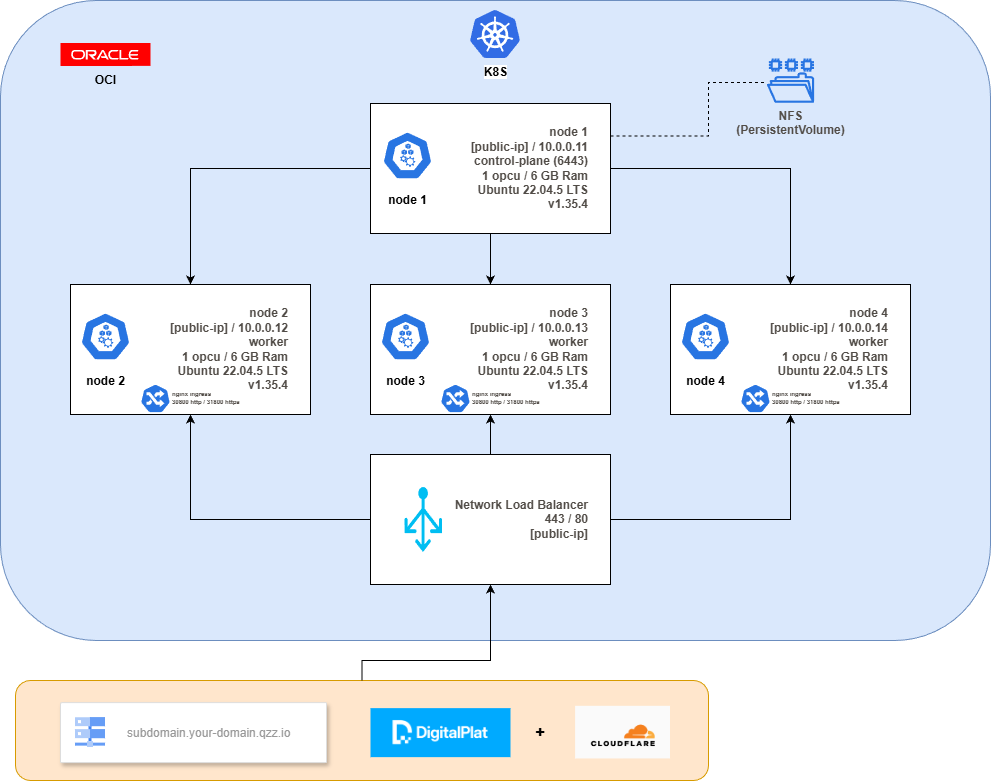

The diagram above was exported from draw.io. Its source (the exported page's mxGraphModel, read from the mxfile embedded in the PNG):
<mxGraphModel dx="1414" dy="841" grid="1" gridSize="10" guides="1" tooltips="1" connect="1" arrows="1" fold="1" page="1" pageScale="1" pageWidth="1169" pageHeight="827" math="0" shadow="0">
  <root>
    <mxCell id="0" />
    <mxCell id="1" parent="0" />
    <mxCell id="nb9Ct8MwnsGy0kSS6Yys-18" parent="1" style="rounded=1;whiteSpace=wrap;html=1;fillColor=#dae8fc;strokeColor=#6c8ebf;verticalAlign=top;fontStyle=1;fontSize=16;spacingTop=6;" value="" vertex="1">
      <mxGeometry height="640" width="990" x="92" y="26" as="geometry" />
    </mxCell>
    <mxCell id="nb9Ct8MwnsGy0kSS6Yys-5" connectable="0" parent="1" style="group;fillColor=#ffe6cc;strokeColor=#d79b00;container=0;" value="" vertex="1">
      <mxGeometry height="130" width="240" x="162" y="310" as="geometry" />
    </mxCell>
    <mxCell id="nb9Ct8MwnsGy0kSS6Yys-6" connectable="0" parent="1" style="group;fontSize=10;fillColor=#ffe6cc;strokeColor=#d79b00;container=0;" value="" vertex="1">
      <mxGeometry height="130" width="240" x="462" y="129" as="geometry" />
    </mxCell>
    <mxCell id="nb9Ct8MwnsGy0kSS6Yys-9" connectable="0" parent="1" style="group;fontStyle=0;fillColor=#ffe6cc;strokeColor=#d79b00;" value="" vertex="1">
      <mxGeometry height="130" width="240" x="462" y="310" as="geometry" />
    </mxCell>
    <mxCell id="nb9Ct8MwnsGy0kSS6Yys-10" parent="nb9Ct8MwnsGy0kSS6Yys-9" style="rounded=0;whiteSpace=wrap;html=1;align=right;spacingRight=20;fontStyle=1" value="&lt;font style=&quot;font-size: 12px;&quot;&gt;&lt;span style=&quot;color: rgb(81, 76, 71); font-family: &amp;quot;Helvetica Neue&amp;quot;, Helvetica, Arial, sans-serif; background-color: rgb(255, 255, 255);&quot;&gt;node 3&lt;br&gt;&lt;/span&gt;&lt;span style=&quot;color: rgb(81, 76, 71); font-family: &amp;quot;Helvetica Neue&amp;quot;, Helvetica, Arial, sans-serif; text-align: start; background-color: rgb(255, 255, 255);&quot;&gt;&lt;span style=&quot;text-align: right;&quot;&gt;[public-ip]&lt;/span&gt;&amp;nbsp;/&amp;nbsp;10.0.0.13&lt;/span&gt;&lt;span style=&quot;color: rgb(81, 76, 71); font-family: &amp;quot;Helvetica Neue&amp;quot;, Helvetica, Arial, sans-serif; text-align: start; background-color: rgb(255, 255, 255);&quot;&gt;&lt;br&gt;&lt;/span&gt;&lt;/font&gt;&lt;span style=&quot;color: rgb(81, 76, 71); font-family: &amp;quot;Helvetica Neue&amp;quot;, Helvetica, Arial, sans-serif; background-color: rgb(255, 255, 255);&quot;&gt;&lt;font style=&quot;font-size: 12px;&quot;&gt;worker&lt;br&gt;&lt;/font&gt;&lt;/span&gt;&lt;span style=&quot;color: rgb(81, 76, 71); font-family: &amp;quot;Helvetica Neue&amp;quot;, Helvetica, Arial, sans-serif; background-color: rgb(255, 255, 255);&quot;&gt;1 opcu / 6 GB Ram&lt;/span&gt;&lt;div&gt;&lt;span style=&quot;background-color: rgb(255, 255, 255); color: rgb(81, 76, 71);&quot;&gt;&lt;font color=&quot;#514c47&quot; face=&quot;Helvetica Neue, Helvetica, Arial, sans-serif&quot;&gt;Ubuntu 22.04.5 LTS&lt;/font&gt;&lt;br&gt;&lt;/span&gt;&lt;span style=&quot;background-color: rgb(255, 255, 255);&quot;&gt;&lt;font face=&quot;Helvetica Neue, Helvetica, Arial, sans-serif&quot; color=&quot;#514c47&quot;&gt;v1.35.4&lt;/font&gt;&lt;br&gt;&lt;/span&gt;&lt;/div&gt;" vertex="1">
      <mxGeometry height="130" width="240" as="geometry" />
    </mxCell>
    <mxCell id="nb9Ct8MwnsGy0kSS6Yys-11" parent="nb9Ct8MwnsGy0kSS6Yys-9" style="sketch=0;html=1;dashed=0;whitespace=wrap;fillColor=#2875E2;strokeColor=#ffffff;points=[[0.005,0.63,0],[0.1,0.2,0],[0.9,0.2,0],[0.5,0,0],[0.995,0.63,0],[0.72,0.99,0],[0.5,1,0],[0.28,0.99,0]];verticalLabelPosition=bottom;align=center;verticalAlign=top;shape=mxgraph.kubernetes.icon;prIcon=node;fontStyle=1" value="node 3" vertex="1">
      <mxGeometry height="62.400000000000006" width="50" x="10" y="20.8" as="geometry" />
    </mxCell>
    <mxCell id="3BGqBENxxAwsv121-lD8-16" parent="nb9Ct8MwnsGy0kSS6Yys-9" style="sketch=0;html=1;dashed=0;whitespace=wrap;fillColor=#2875E2;strokeColor=#ffffff;points=[[0.005,0.63,0],[0.1,0.2,0],[0.9,0.2,0],[0.5,0,0],[0.995,0.63,0],[0.72,0.99,0],[0.5,1,0],[0.28,0.99,0]];verticalLabelPosition=middle;align=left;verticalAlign=middle;shape=mxgraph.kubernetes.icon;prIcon=ing;fontSize=6;fontStyle=1;labelPosition=right;fontColor=light-dark(#514c47, #ededed);" value="nginx ingress&amp;nbsp;&lt;div&gt;30800 http /&amp;nbsp;31800 https&lt;/div&gt;" vertex="1">
      <mxGeometry height="38" width="30" x="70" y="95" as="geometry" />
    </mxCell>
    <mxCell id="nb9Ct8MwnsGy0kSS6Yys-15" edge="1" parent="1" source="nb9Ct8MwnsGy0kSS6Yys-7" style="edgeStyle=orthogonalEdgeStyle;rounded=0;orthogonalLoop=1;jettySize=auto;html=1;" target="nb9Ct8MwnsGy0kSS6Yys-3">
      <mxGeometry relative="1" as="geometry" />
    </mxCell>
    <mxCell id="nb9Ct8MwnsGy0kSS6Yys-16" edge="1" parent="1" source="nb9Ct8MwnsGy0kSS6Yys-7" style="edgeStyle=orthogonalEdgeStyle;rounded=0;orthogonalLoop=1;jettySize=auto;html=1;" target="nb9Ct8MwnsGy0kSS6Yys-10">
      <mxGeometry relative="1" as="geometry" />
    </mxCell>
    <mxCell id="nb9Ct8MwnsGy0kSS6Yys-17" edge="1" parent="1" source="nb9Ct8MwnsGy0kSS6Yys-7" style="edgeStyle=orthogonalEdgeStyle;rounded=0;orthogonalLoop=1;jettySize=auto;html=1;" target="nb9Ct8MwnsGy0kSS6Yys-13">
      <mxGeometry relative="1" as="geometry" />
    </mxCell>
    <mxCell id="nb9Ct8MwnsGy0kSS6Yys-19" parent="1" style="sketch=0;aspect=fixed;html=1;points=[];align=center;image;fontSize=12;image=img/lib/mscae/Kubernetes.svg;fontStyle=1" value="K8S" vertex="1">
      <mxGeometry height="48" width="50" x="562" y="36" as="geometry" />
    </mxCell>
    <mxCell id="nb9Ct8MwnsGy0kSS6Yys-20" parent="1" style="dashed=0;outlineConnect=0;html=1;align=center;labelPosition=center;verticalLabelPosition=bottom;verticalAlign=top;shape=mxgraph.weblogos.oracle;fillColor=#FF0000;strokeColor=none;fontStyle=1" value="OCI" vertex="1">
      <mxGeometry height="23" width="90" x="152" y="68.5" as="geometry" />
    </mxCell>
    <mxCell id="3BGqBENxxAwsv121-lD8-1" connectable="0" parent="1" style="group;fontSize=10;fillColor=#ffe6cc;strokeColor=#d79b00;fontStyle=0" value="" vertex="1">
      <mxGeometry height="130" width="240" x="462" y="480" as="geometry" />
    </mxCell>
    <mxCell id="3BGqBENxxAwsv121-lD8-2" parent="3BGqBENxxAwsv121-lD8-1" style="rounded=0;whiteSpace=wrap;html=1;align=right;spacingRight=20;fontStyle=1" value="&lt;span style=&quot;color: rgb(81, 76, 71); font-family: &amp;quot;Helvetica Neue&amp;quot;, Helvetica, Arial, sans-serif; background-color: rgb(255, 255, 255);&quot;&gt;Network Load Balancer&lt;br&gt;443 / 80&lt;br&gt;&lt;/span&gt;&lt;div&gt;&lt;span style=&quot;color: rgb(81, 76, 71); font-family: &amp;quot;Helvetica Neue&amp;quot;, Helvetica, Arial, sans-serif; background-color: rgb(255, 255, 255);&quot;&gt;[public-ip]&lt;/span&gt;&lt;/div&gt;" vertex="1">
      <mxGeometry height="130" width="240" as="geometry" />
    </mxCell>
    <mxCell id="3BGqBENxxAwsv121-lD8-3" parent="3BGqBENxxAwsv121-lD8-1" style="verticalLabelPosition=bottom;html=1;verticalAlign=top;align=center;strokeColor=none;fillColor=#00BEF2;shape=mxgraph.azure.load_balancer_generic;pointerEvents=1;fontSize=16;" value="" vertex="1">
      <mxGeometry height="65" width="37.5" x="34" y="32.5" as="geometry" />
    </mxCell>
    <mxCell id="3BGqBENxxAwsv121-lD8-5" edge="1" parent="1" source="3BGqBENxxAwsv121-lD8-2" style="edgeStyle=orthogonalEdgeStyle;rounded=0;orthogonalLoop=1;jettySize=auto;html=1;exitX=1;exitY=0.5;exitDx=0;exitDy=0;entryX=0.5;entryY=1;entryDx=0;entryDy=0;" target="nb9Ct8MwnsGy0kSS6Yys-13">
      <mxGeometry relative="1" as="geometry">
        <mxPoint x="822" y="600" as="sourcePoint" />
        <mxPoint x="642" y="769.9999999999998" as="targetPoint" />
      </mxGeometry>
    </mxCell>
    <mxCell id="3BGqBENxxAwsv121-lD8-6" edge="1" parent="1" source="3BGqBENxxAwsv121-lD8-2" style="edgeStyle=orthogonalEdgeStyle;rounded=0;orthogonalLoop=1;jettySize=auto;html=1;exitX=0;exitY=0.5;exitDx=0;exitDy=0;entryX=0.5;entryY=1;entryDx=0;entryDy=0;" target="nb9Ct8MwnsGy0kSS6Yys-3">
      <mxGeometry relative="1" as="geometry">
        <mxPoint x="742" y="790" as="sourcePoint" />
        <mxPoint x="922" y="670" as="targetPoint" />
      </mxGeometry>
    </mxCell>
    <mxCell id="3BGqBENxxAwsv121-lD8-7" edge="1" parent="1" source="3BGqBENxxAwsv121-lD8-2" style="edgeStyle=orthogonalEdgeStyle;rounded=0;orthogonalLoop=1;jettySize=auto;html=1;exitX=0.5;exitY=0;exitDx=0;exitDy=0;entryX=0.5;entryY=1;entryDx=0;entryDy=0;" target="nb9Ct8MwnsGy0kSS6Yys-10">
      <mxGeometry relative="1" as="geometry">
        <mxPoint x="902" y="670" as="sourcePoint" />
        <mxPoint x="1082" y="550" as="targetPoint" />
      </mxGeometry>
    </mxCell>
    <mxCell id="3BGqBENxxAwsv121-lD8-8" parent="1" style="rounded=1;whiteSpace=wrap;html=1;fontSize=12;fillColor=#ffe6cc;strokeColor=#d79b00;" value="" vertex="1">
      <mxGeometry height="100" width="693" x="107" y="706" as="geometry" />
    </mxCell>
    <mxCell id="3BGqBENxxAwsv121-lD8-13" edge="1" parent="1" source="3BGqBENxxAwsv121-lD8-8" style="edgeStyle=orthogonalEdgeStyle;rounded=0;orthogonalLoop=1;jettySize=auto;html=1;exitX=0.5;exitY=0;exitDx=0;exitDy=0;" target="3BGqBENxxAwsv121-lD8-2">
      <mxGeometry relative="1" as="geometry">
        <Array as="points">
          <mxPoint x="454" y="686" />
          <mxPoint x="582" y="686" />
        </Array>
      </mxGeometry>
    </mxCell>
    <mxCell id="3BGqBENxxAwsv121-lD8-11" parent="1" style="strokeColor=#dddddd;shadow=1;strokeWidth=1;rounded=1;absoluteArcSize=1;arcSize=2;fontSize=12;fontStyle=1" value="" vertex="1">
      <mxGeometry height="60" width="266" x="152" y="728.14" as="geometry" />
    </mxCell>
    <mxCell id="3BGqBENxxAwsv121-lD8-12" parent="3BGqBENxxAwsv121-lD8-11" style="editableCssRules=.*;fontColor=#999999;shape=image;verticalLabelPosition=middle;labelBackgroundColor=#ffffff;verticalAlign=middle;labelPosition=right;align=left;spacingLeft=20;part=1;points=[];imageAspect=0;image=data:image/svg+xml,(base64 omitted: 828 chars);fontSize=12;" value="subdomain.your-domain.qzz.io" vertex="1">
      <mxGeometry height="30" relative="1" width="30" as="geometry">
        <mxPoint x="15" y="15" as="offset" />
      </mxGeometry>
    </mxCell>
    <mxCell id="nb9Ct8MwnsGy0kSS6Yys-7" parent="1" style="rounded=0;whiteSpace=wrap;html=1;align=right;spacingRight=20;fontStyle=1" value="&lt;span style=&quot;background-color: rgb(255, 255, 255);&quot;&gt;&lt;font face=&quot;Helvetica Neue, Helvetica, Arial, sans-serif&quot; color=&quot;#514c47&quot;&gt;node 1&lt;/font&gt;&lt;br&gt;&lt;font face=&quot;Helvetica Neue, Helvetica, Arial, sans-serif&quot; color=&quot;#514c47&quot;&gt;[public-ip] / 10.0.0.11&lt;/font&gt;&lt;br&gt;&lt;font face=&quot;Helvetica Neue, Helvetica, Arial, sans-serif&quot; color=&quot;#514c47&quot;&gt;control-plane (6443)&lt;/font&gt;&lt;br&gt;&lt;font face=&quot;Helvetica Neue, Helvetica, Arial, sans-serif&quot; color=&quot;#514c47&quot;&gt;1 opcu / 6 GB Ram&lt;/font&gt;&lt;/span&gt;&lt;div&gt;&lt;span style=&quot;background-color: rgb(255, 255, 255);&quot;&gt;&lt;font color=&quot;#514c47&quot; face=&quot;Helvetica Neue, Helvetica, Arial, sans-serif&quot;&gt;Ubuntu 22.04.5 LTS&lt;br&gt;&lt;/font&gt;&lt;font face=&quot;Helvetica Neue, Helvetica, Arial, sans-serif&quot; color=&quot;#514c47&quot;&gt;v1.35.4&lt;/font&gt;&lt;br&gt;&lt;/span&gt;&lt;/div&gt;" vertex="1">
      <mxGeometry height="130" width="240" x="462" y="129" as="geometry" />
    </mxCell>
    <mxCell id="nb9Ct8MwnsGy0kSS6Yys-8" parent="1" style="sketch=0;html=1;dashed=0;whitespace=wrap;fillColor=#2875E2;strokeColor=#ffffff;points=[[0.005,0.63,0],[0.1,0.2,0],[0.9,0.2,0],[0.5,0,0],[0.995,0.63,0],[0.72,0.99,0],[0.5,1,0],[0.28,0.99,0]];verticalLabelPosition=bottom;align=center;verticalAlign=top;shape=mxgraph.kubernetes.icon;prIcon=node;fontStyle=1" value="node 1" vertex="1">
      <mxGeometry height="62.400000000000006" width="50" x="474" y="149.8" as="geometry" />
    </mxCell>
    <mxCell id="nb9Ct8MwnsGy0kSS6Yys-3" parent="1" style="rounded=0;whiteSpace=wrap;html=1;align=right;spacingRight=20;fontStyle=1" value="&lt;font style=&quot;font-size: 12px;&quot;&gt;&lt;span style=&quot;color: rgb(81, 76, 71); font-family: &amp;quot;Helvetica Neue&amp;quot;, Helvetica, Arial, sans-serif; background-color: rgb(255, 255, 255);&quot;&gt;node 2&lt;br&gt;&lt;/span&gt;&lt;span style=&quot;color: rgb(81, 76, 71); font-family: &amp;quot;Helvetica Neue&amp;quot;, Helvetica, Arial, sans-serif; text-align: start; background-color: rgb(255, 255, 255);&quot;&gt;&lt;span style=&quot;text-align: right;&quot;&gt;[public-ip]&lt;/span&gt;&amp;nbsp;/&amp;nbsp;10.0.0.12&lt;br&gt;&lt;/span&gt;&lt;/font&gt;&lt;span style=&quot;color: rgb(81, 76, 71); font-family: &amp;quot;Helvetica Neue&amp;quot;, Helvetica, Arial, sans-serif; background-color: rgb(255, 255, 255);&quot;&gt;&lt;font style=&quot;font-size: 12px;&quot;&gt;worker&lt;br&gt;&lt;/font&gt;&lt;/span&gt;&lt;span style=&quot;color: rgb(81, 76, 71); font-family: &amp;quot;Helvetica Neue&amp;quot;, Helvetica, Arial, sans-serif; background-color: rgb(255, 255, 255);&quot;&gt;1 opcu / 6 GB Ram&lt;/span&gt;&lt;div&gt;&lt;span style=&quot;background-color: rgb(255, 255, 255); color: rgb(81, 76, 71);&quot;&gt;&lt;font color=&quot;#514c47&quot; face=&quot;Helvetica Neue, Helvetica, Arial, sans-serif&quot;&gt;Ubuntu 22.04.5 LTS&lt;/font&gt;&lt;br&gt;&lt;/span&gt;&lt;span style=&quot;background-color: rgb(255, 255, 255);&quot;&gt;&lt;font face=&quot;Helvetica Neue, Helvetica, Arial, sans-serif&quot; color=&quot;#514c47&quot;&gt;v1.35.4&lt;/font&gt;&lt;br&gt;&lt;/span&gt;&lt;/div&gt;" vertex="1">
      <mxGeometry height="130" width="240" x="162" y="310" as="geometry" />
    </mxCell>
    <mxCell id="nb9Ct8MwnsGy0kSS6Yys-2" parent="1" style="sketch=0;html=1;dashed=0;whitespace=wrap;fillColor=#2875E2;strokeColor=#ffffff;points=[[0.005,0.63,0],[0.1,0.2,0],[0.9,0.2,0],[0.5,0,0],[0.995,0.63,0],[0.72,0.99,0],[0.5,1,0],[0.28,0.99,0]];verticalLabelPosition=bottom;align=center;verticalAlign=top;shape=mxgraph.kubernetes.icon;prIcon=node;fontStyle=1" value="node 2" vertex="1">
      <mxGeometry height="62.400000000000006" width="50" x="172" y="330.8" as="geometry" />
    </mxCell>
    <mxCell id="nb9Ct8MwnsGy0kSS6Yys-13" parent="1" style="rounded=0;whiteSpace=wrap;html=1;align=right;spacingRight=20;fontStyle=1;fontColor=light-dark(#514c47, #ededed);" value="&lt;font style=&quot;font-size: 12px;&quot;&gt;&lt;span style=&quot;font-family: &amp;quot;Helvetica Neue&amp;quot;, Helvetica, Arial, sans-serif; background-color: rgb(255, 255, 255);&quot;&gt;node 4&lt;br&gt;&lt;/span&gt;&lt;span style=&quot;font-family: &amp;quot;Helvetica Neue&amp;quot;, Helvetica, Arial, sans-serif; text-align: start; background-color: rgb(255, 255, 255);&quot;&gt;&lt;span style=&quot;text-align: right;&quot;&gt;[public-ip]&lt;/span&gt;&amp;nbsp;/&amp;nbsp;10.0.0.14&lt;/span&gt;&lt;span style=&quot;font-family: &amp;quot;Helvetica Neue&amp;quot;, Helvetica, Arial, sans-serif; text-align: start; background-color: rgb(255, 255, 255);&quot;&gt;&lt;br&gt;&lt;/span&gt;&lt;/font&gt;&lt;span style=&quot;font-family: &amp;quot;Helvetica Neue&amp;quot;, Helvetica, Arial, sans-serif; background-color: rgb(255, 255, 255);&quot;&gt;&lt;font style=&quot;font-size: 12px;&quot;&gt;worker&lt;br&gt;&lt;/font&gt;&lt;/span&gt;&lt;span style=&quot;font-family: &amp;quot;Helvetica Neue&amp;quot;, Helvetica, Arial, sans-serif; background-color: rgb(255, 255, 255);&quot;&gt;1 opcu / 6 GB Ram&lt;/span&gt;&lt;div&gt;&lt;span style=&quot;background-color: rgb(255, 255, 255);&quot;&gt;&lt;font face=&quot;Helvetica Neue, Helvetica, Arial, sans-serif&quot;&gt;Ubuntu 22.04.5 LTS&lt;/font&gt;&lt;br&gt;&lt;/span&gt;&lt;span style=&quot;background-color: rgb(255, 255, 255);&quot;&gt;&lt;font face=&quot;Helvetica Neue, Helvetica, Arial, sans-serif&quot;&gt;v&lt;/font&gt;&lt;span style=&quot;background-color: transparent;&quot;&gt;&lt;font face=&quot;Helvetica Neue, Helvetica, Arial, sans-serif&quot;&gt;1.35.4&lt;/font&gt;&lt;/span&gt;&lt;br&gt;&lt;/span&gt;&lt;/div&gt;" vertex="1">
      <mxGeometry height="130" width="240" x="762" y="310" as="geometry" />
    </mxCell>
    <mxCell id="nb9Ct8MwnsGy0kSS6Yys-14" parent="1" style="sketch=0;html=1;dashed=0;whitespace=wrap;fillColor=#2875E2;strokeColor=#ffffff;points=[[0.005,0.63,0],[0.1,0.2,0],[0.9,0.2,0],[0.5,0,0],[0.995,0.63,0],[0.72,0.99,0],[0.5,1,0],[0.28,0.99,0]];verticalLabelPosition=bottom;align=center;verticalAlign=top;shape=mxgraph.kubernetes.icon;prIcon=node;fontStyle=1" value="node 4" vertex="1">
      <mxGeometry height="62.4" width="50" x="772" y="330.8" as="geometry" />
    </mxCell>
    <mxCell id="3BGqBENxxAwsv121-lD8-15" parent="1" style="sketch=0;html=1;dashed=0;whitespace=wrap;fillColor=#2875E2;strokeColor=#ffffff;points=[[0.005,0.63,0],[0.1,0.2,0],[0.9,0.2,0],[0.5,0,0],[0.995,0.63,0],[0.72,0.99,0],[0.5,1,0],[0.28,0.99,0]];verticalLabelPosition=middle;align=left;verticalAlign=middle;shape=mxgraph.kubernetes.icon;prIcon=ing;fontSize=6;fontStyle=1;labelPosition=right;fontColor=light-dark(#514c47, #ededed);" value="nginx ingress&amp;nbsp;&lt;div&gt;30800 http /&amp;nbsp;31800 https&lt;/div&gt;" vertex="1">
      <mxGeometry height="38" width="30" x="832" y="405" as="geometry" />
    </mxCell>
    <mxCell id="3BGqBENxxAwsv121-lD8-17" parent="1" style="sketch=0;html=1;dashed=0;whitespace=wrap;fillColor=#2875E2;strokeColor=#ffffff;points=[[0.005,0.63,0],[0.1,0.2,0],[0.9,0.2,0],[0.5,0,0],[0.995,0.63,0],[0.72,0.99,0],[0.5,1,0],[0.28,0.99,0]];verticalLabelPosition=middle;align=left;verticalAlign=middle;shape=mxgraph.kubernetes.icon;prIcon=ing;fontSize=6;fontStyle=1;labelPosition=right;fontColor=light-dark(#514c47, #ededed);" value="nginx ingress&amp;nbsp;&lt;div&gt;30800 http /&amp;nbsp;31800 https&lt;/div&gt;" vertex="1">
      <mxGeometry height="38" width="30" x="232" y="405" as="geometry" />
    </mxCell>
    <mxCell id="XkImqkMUCF-do5rmuYT3-1" edge="1" parent="1" source="nb9Ct8MwnsGy0kSS6Yys-7" style="edgeStyle=orthogonalEdgeStyle;rounded=0;orthogonalLoop=1;jettySize=auto;html=1;exitX=1;exitY=0.25;exitDx=0;exitDy=0;endArrow=none;endFill=0;dashed=1;" target="XkImqkMUCF-do5rmuYT3-2">
      <mxGeometry relative="1" as="geometry">
        <Array as="points">
          <mxPoint x="800" y="162" />
          <mxPoint x="800" y="108" />
        </Array>
        <mxPoint x="942" y="36" as="sourcePoint" />
      </mxGeometry>
    </mxCell>
    <mxCell id="XkImqkMUCF-do5rmuYT3-2" parent="1" style="sketch=0;outlineConnect=0;fillColor=light-dark(#2875e2, #7d8c9b);strokeColor=#314354;dashed=0;verticalLabelPosition=bottom;verticalAlign=top;align=center;html=1;fontSize=12;fontStyle=1;aspect=fixed;pointerEvents=1;shape=mxgraph.aws4.file_system;fontColor=light-dark(#514c47, #121212);" value="NFS&lt;div&gt;(PersistentVolume)&lt;/div&gt;" vertex="1">
      <mxGeometry height="44.28" width="47.31" x="858.34" y="84" as="geometry" />
    </mxCell>
    <mxCell id="Cs2P7Gc_L5nlLPewf0r5-4" connectable="0" parent="1" style="group" value="" vertex="1">
      <mxGeometry height="49" width="140" x="462" y="733.6400000000001" as="geometry" />
    </mxCell>
    <mxCell id="Cs2P7Gc_L5nlLPewf0r5-7" connectable="0" parent="Cs2P7Gc_L5nlLPewf0r5-4" style="group" value="" vertex="1">
      <mxGeometry height="49" width="139.9999999999999" as="geometry" />
    </mxCell>
    <mxCell id="Cs2P7Gc_L5nlLPewf0r5-3" parent="Cs2P7Gc_L5nlLPewf0r5-7" style="rounded=0;whiteSpace=wrap;html=1;strokeColor=none;fillColor=light-dark(#00aaff, #ededed);" value="" vertex="1">
      <mxGeometry height="49" width="139.9999999999999" as="geometry" />
    </mxCell>
    <mxCell id="Cs2P7Gc_L5nlLPewf0r5-2" parent="Cs2P7Gc_L5nlLPewf0r5-7" style="shape=image;verticalLabelPosition=bottom;labelBackgroundColor=default;verticalAlign=top;aspect=fixed;imageAspect=0;image=data:image/png,(base64 omitted: 42452 chars);" value="" vertex="1">
      <mxGeometry height="36.79260869565218" width="115.04347826086958" x="12.479999999999993" y="6.103695652173933" as="geometry" />
    </mxCell>
    <mxCell id="Cs2P7Gc_L5nlLPewf0r5-6" parent="1" style="shape=image;verticalLabelPosition=bottom;labelBackgroundColor=default;verticalAlign=top;aspect=fixed;imageAspect=0;image=data:image/webp,(base64 omitted: 15952 chars);" value="" vertex="1">
      <mxGeometry height="52.63" width="94.88" x="667.12" y="731.82" as="geometry" />
    </mxCell>
    <mxCell id="Cs2P7Gc_L5nlLPewf0r5-9" parent="1" style="text;html=1;whiteSpace=wrap;strokeColor=none;fillColor=none;align=center;verticalAlign=middle;rounded=0;fontSize=16;fontStyle=1" value="+" vertex="1">
      <mxGeometry height="30" width="60" x="602" y="743.14" as="geometry" />
    </mxCell>
  </root>
</mxGraphModel>